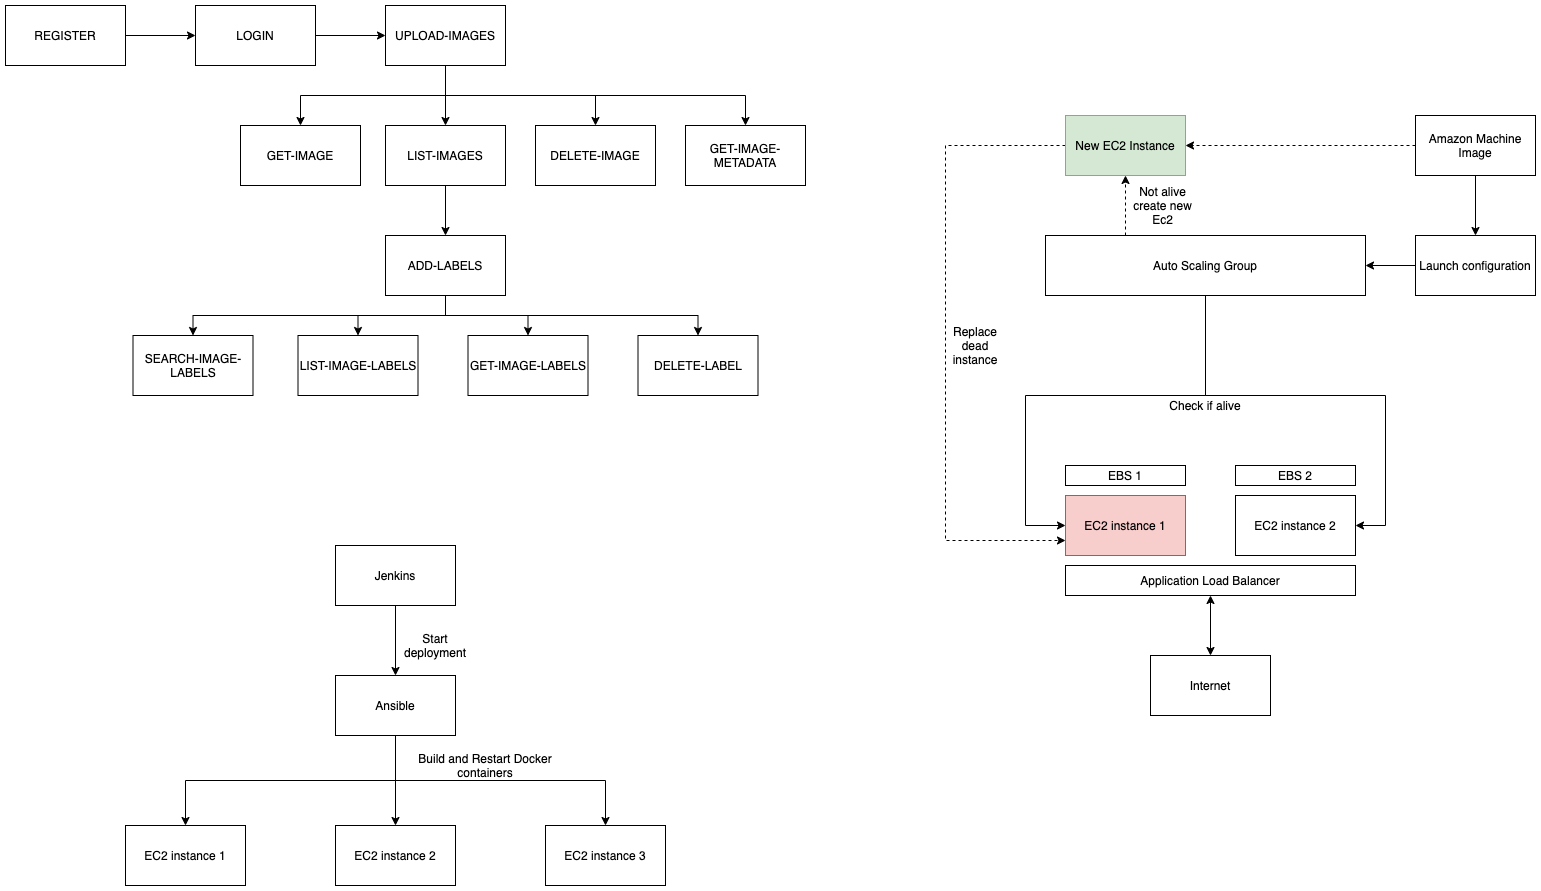

The diagram above was exported from draw.io. Its source (the exported page's mxGraphModel, read from the mxfile embedded in the PNG):
<mxGraphModel dx="2466" dy="1324" grid="1" gridSize="10" guides="1" tooltips="1" connect="1" arrows="1" fold="1" page="1" pageScale="1" pageWidth="850" pageHeight="1100" math="0" shadow="0">
  <root>
    <mxCell id="0" />
    <mxCell id="1" parent="0" />
    <mxCell id="RqLjMzG3mHh1HMIZzuZd-3" style="edgeStyle=orthogonalEdgeStyle;rounded=0;orthogonalLoop=1;jettySize=auto;html=1;exitX=1;exitY=0.5;exitDx=0;exitDy=0;entryX=0;entryY=0.5;entryDx=0;entryDy=0;" edge="1" parent="1" source="RqLjMzG3mHh1HMIZzuZd-1" target="RqLjMzG3mHh1HMIZzuZd-2">
      <mxGeometry relative="1" as="geometry" />
    </mxCell>
    <mxCell id="RqLjMzG3mHh1HMIZzuZd-1" value="REGISTER" style="rounded=0;whiteSpace=wrap;html=1;" vertex="1" parent="1">
      <mxGeometry x="130" y="160" width="120" height="60" as="geometry" />
    </mxCell>
    <mxCell id="RqLjMzG3mHh1HMIZzuZd-5" style="edgeStyle=orthogonalEdgeStyle;rounded=0;orthogonalLoop=1;jettySize=auto;html=1;exitX=1;exitY=0.5;exitDx=0;exitDy=0;" edge="1" parent="1" source="RqLjMzG3mHh1HMIZzuZd-2" target="RqLjMzG3mHh1HMIZzuZd-4">
      <mxGeometry relative="1" as="geometry" />
    </mxCell>
    <mxCell id="RqLjMzG3mHh1HMIZzuZd-2" value="LOGIN" style="rounded=0;whiteSpace=wrap;html=1;" vertex="1" parent="1">
      <mxGeometry x="320" y="160" width="120" height="60" as="geometry" />
    </mxCell>
    <mxCell id="RqLjMzG3mHh1HMIZzuZd-9" style="edgeStyle=orthogonalEdgeStyle;rounded=0;orthogonalLoop=1;jettySize=auto;html=1;exitX=0.5;exitY=1;exitDx=0;exitDy=0;entryX=0.5;entryY=0;entryDx=0;entryDy=0;" edge="1" parent="1" source="RqLjMzG3mHh1HMIZzuZd-4" target="RqLjMzG3mHh1HMIZzuZd-7">
      <mxGeometry relative="1" as="geometry" />
    </mxCell>
    <mxCell id="RqLjMzG3mHh1HMIZzuZd-10" style="edgeStyle=orthogonalEdgeStyle;rounded=0;orthogonalLoop=1;jettySize=auto;html=1;exitX=0.5;exitY=1;exitDx=0;exitDy=0;entryX=0.5;entryY=0;entryDx=0;entryDy=0;" edge="1" parent="1" source="RqLjMzG3mHh1HMIZzuZd-4" target="RqLjMzG3mHh1HMIZzuZd-6">
      <mxGeometry relative="1" as="geometry" />
    </mxCell>
    <mxCell id="RqLjMzG3mHh1HMIZzuZd-11" style="edgeStyle=orthogonalEdgeStyle;rounded=0;orthogonalLoop=1;jettySize=auto;html=1;exitX=0.5;exitY=1;exitDx=0;exitDy=0;entryX=0.5;entryY=0;entryDx=0;entryDy=0;" edge="1" parent="1" source="RqLjMzG3mHh1HMIZzuZd-4" target="RqLjMzG3mHh1HMIZzuZd-8">
      <mxGeometry relative="1" as="geometry" />
    </mxCell>
    <mxCell id="RqLjMzG3mHh1HMIZzuZd-22" style="edgeStyle=orthogonalEdgeStyle;rounded=0;orthogonalLoop=1;jettySize=auto;html=1;exitX=0.5;exitY=1;exitDx=0;exitDy=0;entryX=0.5;entryY=0;entryDx=0;entryDy=0;" edge="1" parent="1" source="RqLjMzG3mHh1HMIZzuZd-4" target="RqLjMzG3mHh1HMIZzuZd-21">
      <mxGeometry relative="1" as="geometry" />
    </mxCell>
    <mxCell id="RqLjMzG3mHh1HMIZzuZd-4" value="UPLOAD-IMAGES" style="rounded=0;whiteSpace=wrap;html=1;" vertex="1" parent="1">
      <mxGeometry x="510" y="160" width="120" height="60" as="geometry" />
    </mxCell>
    <mxCell id="RqLjMzG3mHh1HMIZzuZd-14" style="edgeStyle=orthogonalEdgeStyle;rounded=0;orthogonalLoop=1;jettySize=auto;html=1;exitX=0.5;exitY=1;exitDx=0;exitDy=0;entryX=0.5;entryY=0;entryDx=0;entryDy=0;" edge="1" parent="1" source="RqLjMzG3mHh1HMIZzuZd-6" target="RqLjMzG3mHh1HMIZzuZd-13">
      <mxGeometry relative="1" as="geometry" />
    </mxCell>
    <mxCell id="RqLjMzG3mHh1HMIZzuZd-6" value="LIST-IMAGES" style="rounded=0;whiteSpace=wrap;html=1;" vertex="1" parent="1">
      <mxGeometry x="510" y="280" width="120" height="60" as="geometry" />
    </mxCell>
    <mxCell id="RqLjMzG3mHh1HMIZzuZd-7" value="GET-IMAGE" style="rounded=0;whiteSpace=wrap;html=1;" vertex="1" parent="1">
      <mxGeometry x="365" y="280" width="120" height="60" as="geometry" />
    </mxCell>
    <mxCell id="RqLjMzG3mHh1HMIZzuZd-8" value="DELETE-IMAGE" style="rounded=0;whiteSpace=wrap;html=1;" vertex="1" parent="1">
      <mxGeometry x="660" y="280" width="120" height="60" as="geometry" />
    </mxCell>
    <mxCell id="RqLjMzG3mHh1HMIZzuZd-23" style="edgeStyle=orthogonalEdgeStyle;rounded=0;orthogonalLoop=1;jettySize=auto;html=1;exitX=0.5;exitY=1;exitDx=0;exitDy=0;entryX=0.5;entryY=0;entryDx=0;entryDy=0;" edge="1" parent="1" source="RqLjMzG3mHh1HMIZzuZd-13" target="RqLjMzG3mHh1HMIZzuZd-16">
      <mxGeometry relative="1" as="geometry" />
    </mxCell>
    <mxCell id="RqLjMzG3mHh1HMIZzuZd-25" style="edgeStyle=orthogonalEdgeStyle;rounded=0;orthogonalLoop=1;jettySize=auto;html=1;exitX=0.5;exitY=1;exitDx=0;exitDy=0;" edge="1" parent="1" source="RqLjMzG3mHh1HMIZzuZd-13" target="RqLjMzG3mHh1HMIZzuZd-20">
      <mxGeometry relative="1" as="geometry" />
    </mxCell>
    <mxCell id="RqLjMzG3mHh1HMIZzuZd-26" style="edgeStyle=orthogonalEdgeStyle;rounded=0;orthogonalLoop=1;jettySize=auto;html=1;exitX=0.5;exitY=1;exitDx=0;exitDy=0;" edge="1" parent="1" source="RqLjMzG3mHh1HMIZzuZd-13" target="RqLjMzG3mHh1HMIZzuZd-19">
      <mxGeometry relative="1" as="geometry" />
    </mxCell>
    <mxCell id="RqLjMzG3mHh1HMIZzuZd-27" style="edgeStyle=orthogonalEdgeStyle;rounded=0;orthogonalLoop=1;jettySize=auto;html=1;exitX=0.5;exitY=1;exitDx=0;exitDy=0;" edge="1" parent="1" source="RqLjMzG3mHh1HMIZzuZd-13" target="RqLjMzG3mHh1HMIZzuZd-17">
      <mxGeometry relative="1" as="geometry" />
    </mxCell>
    <mxCell id="RqLjMzG3mHh1HMIZzuZd-13" value="ADD-LABELS" style="rounded=0;whiteSpace=wrap;html=1;" vertex="1" parent="1">
      <mxGeometry x="510" y="390" width="120" height="60" as="geometry" />
    </mxCell>
    <mxCell id="RqLjMzG3mHh1HMIZzuZd-16" value="SEARCH-IMAGE-LABELS" style="rounded=0;whiteSpace=wrap;html=1;" vertex="1" parent="1">
      <mxGeometry x="257.5" y="490" width="120" height="60" as="geometry" />
    </mxCell>
    <mxCell id="RqLjMzG3mHh1HMIZzuZd-17" value="LIST-IMAGE-LABELS" style="rounded=0;whiteSpace=wrap;html=1;" vertex="1" parent="1">
      <mxGeometry x="422.5" y="490" width="120" height="60" as="geometry" />
    </mxCell>
    <mxCell id="RqLjMzG3mHh1HMIZzuZd-19" value="GET-IMAGE-LABELS" style="rounded=0;whiteSpace=wrap;html=1;" vertex="1" parent="1">
      <mxGeometry x="592.5" y="490" width="120" height="60" as="geometry" />
    </mxCell>
    <mxCell id="RqLjMzG3mHh1HMIZzuZd-20" value="DELETE-LABEL" style="rounded=0;whiteSpace=wrap;html=1;" vertex="1" parent="1">
      <mxGeometry x="762.5" y="490" width="120" height="60" as="geometry" />
    </mxCell>
    <mxCell id="RqLjMzG3mHh1HMIZzuZd-21" value="GET-IMAGE-METADATA" style="rounded=0;whiteSpace=wrap;html=1;" vertex="1" parent="1">
      <mxGeometry x="810" y="280" width="120" height="60" as="geometry" />
    </mxCell>
    <mxCell id="RqLjMzG3mHh1HMIZzuZd-33" style="edgeStyle=orthogonalEdgeStyle;rounded=0;orthogonalLoop=1;jettySize=auto;html=1;exitX=0.5;exitY=1;exitDx=0;exitDy=0;entryX=0.5;entryY=0;entryDx=0;entryDy=0;" edge="1" parent="1" source="RqLjMzG3mHh1HMIZzuZd-28" target="RqLjMzG3mHh1HMIZzuZd-29">
      <mxGeometry relative="1" as="geometry" />
    </mxCell>
    <mxCell id="RqLjMzG3mHh1HMIZzuZd-28" value="Jenkins" style="rounded=0;whiteSpace=wrap;html=1;" vertex="1" parent="1">
      <mxGeometry x="460" y="700" width="120" height="60" as="geometry" />
    </mxCell>
    <mxCell id="RqLjMzG3mHh1HMIZzuZd-35" style="edgeStyle=orthogonalEdgeStyle;rounded=0;orthogonalLoop=1;jettySize=auto;html=1;exitX=0.5;exitY=1;exitDx=0;exitDy=0;" edge="1" parent="1" source="RqLjMzG3mHh1HMIZzuZd-29" target="RqLjMzG3mHh1HMIZzuZd-30">
      <mxGeometry relative="1" as="geometry" />
    </mxCell>
    <mxCell id="RqLjMzG3mHh1HMIZzuZd-36" style="edgeStyle=orthogonalEdgeStyle;rounded=0;orthogonalLoop=1;jettySize=auto;html=1;exitX=0.5;exitY=1;exitDx=0;exitDy=0;" edge="1" parent="1" source="RqLjMzG3mHh1HMIZzuZd-29" target="RqLjMzG3mHh1HMIZzuZd-31">
      <mxGeometry relative="1" as="geometry" />
    </mxCell>
    <mxCell id="RqLjMzG3mHh1HMIZzuZd-37" style="edgeStyle=orthogonalEdgeStyle;rounded=0;orthogonalLoop=1;jettySize=auto;html=1;exitX=0.5;exitY=1;exitDx=0;exitDy=0;" edge="1" parent="1" source="RqLjMzG3mHh1HMIZzuZd-29" target="RqLjMzG3mHh1HMIZzuZd-32">
      <mxGeometry relative="1" as="geometry" />
    </mxCell>
    <mxCell id="RqLjMzG3mHh1HMIZzuZd-29" value="Ansible" style="rounded=0;whiteSpace=wrap;html=1;" vertex="1" parent="1">
      <mxGeometry x="460" y="830" width="120" height="60" as="geometry" />
    </mxCell>
    <mxCell id="RqLjMzG3mHh1HMIZzuZd-30" value="EC2 instance 1" style="rounded=0;whiteSpace=wrap;html=1;" vertex="1" parent="1">
      <mxGeometry x="250" y="980" width="120" height="60" as="geometry" />
    </mxCell>
    <mxCell id="RqLjMzG3mHh1HMIZzuZd-31" value="EC2 instance 2" style="rounded=0;whiteSpace=wrap;html=1;" vertex="1" parent="1">
      <mxGeometry x="460" y="980" width="120" height="60" as="geometry" />
    </mxCell>
    <mxCell id="RqLjMzG3mHh1HMIZzuZd-32" value="EC2 instance 3" style="rounded=0;whiteSpace=wrap;html=1;" vertex="1" parent="1">
      <mxGeometry x="670" y="980" width="120" height="60" as="geometry" />
    </mxCell>
    <mxCell id="RqLjMzG3mHh1HMIZzuZd-34" value="Start deployment" style="text;html=1;strokeColor=none;fillColor=none;align=center;verticalAlign=middle;whiteSpace=wrap;rounded=0;" vertex="1" parent="1">
      <mxGeometry x="540" y="790" width="40" height="20" as="geometry" />
    </mxCell>
    <mxCell id="RqLjMzG3mHh1HMIZzuZd-38" value="Build and Restart Docker containers" style="text;html=1;strokeColor=none;fillColor=none;align=center;verticalAlign=middle;whiteSpace=wrap;rounded=0;" vertex="1" parent="1">
      <mxGeometry x="530" y="910" width="160" height="20" as="geometry" />
    </mxCell>
    <mxCell id="RqLjMzG3mHh1HMIZzuZd-39" value="EC2 instance 1" style="rounded=0;whiteSpace=wrap;html=1;fillColor=#f8cecc;strokeColor=#b85450;" vertex="1" parent="1">
      <mxGeometry x="1190" y="650" width="120" height="60" as="geometry" />
    </mxCell>
    <mxCell id="RqLjMzG3mHh1HMIZzuZd-40" value="EC2 instance 2" style="rounded=0;whiteSpace=wrap;html=1;" vertex="1" parent="1">
      <mxGeometry x="1360" y="650" width="120" height="60" as="geometry" />
    </mxCell>
    <mxCell id="RqLjMzG3mHh1HMIZzuZd-41" value="EBS 1" style="rounded=0;whiteSpace=wrap;html=1;" vertex="1" parent="1">
      <mxGeometry x="1190" y="620" width="120" height="20" as="geometry" />
    </mxCell>
    <mxCell id="RqLjMzG3mHh1HMIZzuZd-42" value="EBS 2" style="rounded=0;whiteSpace=wrap;html=1;" vertex="1" parent="1">
      <mxGeometry x="1360" y="620" width="120" height="20" as="geometry" />
    </mxCell>
    <mxCell id="RqLjMzG3mHh1HMIZzuZd-46" style="edgeStyle=orthogonalEdgeStyle;rounded=0;orthogonalLoop=1;jettySize=auto;html=1;exitX=0.5;exitY=1;exitDx=0;exitDy=0;startArrow=classic;startFill=1;" edge="1" parent="1" source="RqLjMzG3mHh1HMIZzuZd-43" target="RqLjMzG3mHh1HMIZzuZd-45">
      <mxGeometry relative="1" as="geometry" />
    </mxCell>
    <mxCell id="RqLjMzG3mHh1HMIZzuZd-43" value="Application Load Balancer" style="rounded=0;whiteSpace=wrap;html=1;" vertex="1" parent="1">
      <mxGeometry x="1190" y="720" width="290" height="30" as="geometry" />
    </mxCell>
    <mxCell id="RqLjMzG3mHh1HMIZzuZd-45" value="Internet" style="rounded=0;whiteSpace=wrap;html=1;" vertex="1" parent="1">
      <mxGeometry x="1275" y="810" width="120" height="60" as="geometry" />
    </mxCell>
    <mxCell id="RqLjMzG3mHh1HMIZzuZd-53" style="edgeStyle=orthogonalEdgeStyle;rounded=0;orthogonalLoop=1;jettySize=auto;html=1;exitX=0.5;exitY=1;exitDx=0;exitDy=0;entryX=0;entryY=0.5;entryDx=0;entryDy=0;startArrow=none;startFill=0;" edge="1" parent="1" source="RqLjMzG3mHh1HMIZzuZd-47" target="RqLjMzG3mHh1HMIZzuZd-39">
      <mxGeometry relative="1" as="geometry" />
    </mxCell>
    <mxCell id="RqLjMzG3mHh1HMIZzuZd-54" style="edgeStyle=orthogonalEdgeStyle;rounded=0;orthogonalLoop=1;jettySize=auto;html=1;exitX=0.5;exitY=1;exitDx=0;exitDy=0;entryX=1;entryY=0.5;entryDx=0;entryDy=0;startArrow=none;startFill=0;" edge="1" parent="1" source="RqLjMzG3mHh1HMIZzuZd-47" target="RqLjMzG3mHh1HMIZzuZd-40">
      <mxGeometry relative="1" as="geometry" />
    </mxCell>
    <mxCell id="RqLjMzG3mHh1HMIZzuZd-60" style="edgeStyle=orthogonalEdgeStyle;rounded=0;orthogonalLoop=1;jettySize=auto;html=1;exitX=0.25;exitY=0;exitDx=0;exitDy=0;dashed=1;startArrow=none;startFill=0;" edge="1" parent="1" source="RqLjMzG3mHh1HMIZzuZd-47" target="RqLjMzG3mHh1HMIZzuZd-59">
      <mxGeometry relative="1" as="geometry" />
    </mxCell>
    <mxCell id="RqLjMzG3mHh1HMIZzuZd-47" value="Auto Scaling Group" style="rounded=0;whiteSpace=wrap;html=1;" vertex="1" parent="1">
      <mxGeometry x="1170" y="390" width="320" height="60" as="geometry" />
    </mxCell>
    <mxCell id="RqLjMzG3mHh1HMIZzuZd-50" style="edgeStyle=orthogonalEdgeStyle;rounded=0;orthogonalLoop=1;jettySize=auto;html=1;exitX=0;exitY=0.5;exitDx=0;exitDy=0;entryX=1;entryY=0.5;entryDx=0;entryDy=0;startArrow=none;startFill=0;" edge="1" parent="1" source="RqLjMzG3mHh1HMIZzuZd-48" target="RqLjMzG3mHh1HMIZzuZd-47">
      <mxGeometry relative="1" as="geometry" />
    </mxCell>
    <mxCell id="RqLjMzG3mHh1HMIZzuZd-48" value="Launch configuration" style="rounded=0;whiteSpace=wrap;html=1;" vertex="1" parent="1">
      <mxGeometry x="1540" y="390" width="120" height="60" as="geometry" />
    </mxCell>
    <mxCell id="RqLjMzG3mHh1HMIZzuZd-51" style="edgeStyle=orthogonalEdgeStyle;rounded=0;orthogonalLoop=1;jettySize=auto;html=1;exitX=0.5;exitY=1;exitDx=0;exitDy=0;startArrow=none;startFill=0;" edge="1" parent="1" source="RqLjMzG3mHh1HMIZzuZd-49" target="RqLjMzG3mHh1HMIZzuZd-48">
      <mxGeometry relative="1" as="geometry" />
    </mxCell>
    <mxCell id="RqLjMzG3mHh1HMIZzuZd-62" style="edgeStyle=orthogonalEdgeStyle;rounded=0;orthogonalLoop=1;jettySize=auto;html=1;exitX=0;exitY=0.5;exitDx=0;exitDy=0;entryX=1;entryY=0.5;entryDx=0;entryDy=0;dashed=1;startArrow=none;startFill=0;" edge="1" parent="1" source="RqLjMzG3mHh1HMIZzuZd-49" target="RqLjMzG3mHh1HMIZzuZd-59">
      <mxGeometry relative="1" as="geometry" />
    </mxCell>
    <mxCell id="RqLjMzG3mHh1HMIZzuZd-49" value="Amazon Machine Image" style="rounded=0;whiteSpace=wrap;html=1;" vertex="1" parent="1">
      <mxGeometry x="1540" y="270" width="120" height="60" as="geometry" />
    </mxCell>
    <mxCell id="RqLjMzG3mHh1HMIZzuZd-55" value="Check if alive" style="text;html=1;strokeColor=none;fillColor=none;align=center;verticalAlign=middle;whiteSpace=wrap;rounded=0;" vertex="1" parent="1">
      <mxGeometry x="1265" y="550" width="130" height="20" as="geometry" />
    </mxCell>
    <mxCell id="RqLjMzG3mHh1HMIZzuZd-64" style="edgeStyle=orthogonalEdgeStyle;rounded=0;orthogonalLoop=1;jettySize=auto;html=1;exitX=0;exitY=0.5;exitDx=0;exitDy=0;entryX=0;entryY=0.75;entryDx=0;entryDy=0;dashed=1;startArrow=none;startFill=0;" edge="1" parent="1" source="RqLjMzG3mHh1HMIZzuZd-59" target="RqLjMzG3mHh1HMIZzuZd-39">
      <mxGeometry relative="1" as="geometry">
        <Array as="points">
          <mxPoint x="1070" y="300" />
          <mxPoint x="1070" y="695" />
        </Array>
      </mxGeometry>
    </mxCell>
    <mxCell id="RqLjMzG3mHh1HMIZzuZd-59" value="New EC2 Instance" style="rounded=0;whiteSpace=wrap;html=1;fillColor=#d5e8d4;strokeColor=#82b366;" vertex="1" parent="1">
      <mxGeometry x="1190" y="270" width="120" height="60" as="geometry" />
    </mxCell>
    <mxCell id="RqLjMzG3mHh1HMIZzuZd-61" value="Not alive create new Ec2" style="text;html=1;strokeColor=none;fillColor=none;align=center;verticalAlign=middle;whiteSpace=wrap;rounded=0;" vertex="1" parent="1">
      <mxGeometry x="1250" y="350" width="75" height="20" as="geometry" />
    </mxCell>
    <mxCell id="RqLjMzG3mHh1HMIZzuZd-65" value="Replace dead instance" style="text;html=1;strokeColor=none;fillColor=none;align=center;verticalAlign=middle;whiteSpace=wrap;rounded=0;" vertex="1" parent="1">
      <mxGeometry x="1080" y="490" width="40" height="20" as="geometry" />
    </mxCell>
  </root>
</mxGraphModel>